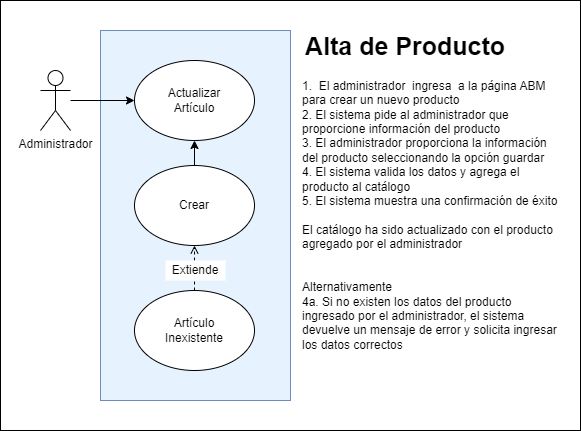

The diagram above was exported from draw.io. Its source (the exported page's mxGraphModel, read from the mxfile embedded in the PNG):
<mxGraphModel dx="880" dy="456" grid="1" gridSize="10" guides="1" tooltips="1" connect="1" arrows="1" fold="1" page="1" pageScale="1" pageWidth="827" pageHeight="1169" math="0" shadow="0">
  <root>
    <mxCell id="0" />
    <mxCell id="1" parent="0" />
    <mxCell id="voWOlLwrH2v6NFdDBPAK-16" value="" style="rounded=0;whiteSpace=wrap;html=1;" parent="1" vertex="1">
      <mxGeometry x="160" y="340" width="580" height="430" as="geometry" />
    </mxCell>
    <mxCell id="voWOlLwrH2v6NFdDBPAK-1" value="Administrador" style="shape=umlActor;verticalLabelPosition=bottom;verticalAlign=top;html=1;outlineConnect=0;" parent="1" vertex="1">
      <mxGeometry x="200" y="410" width="30" height="60" as="geometry" />
    </mxCell>
    <mxCell id="voWOlLwrH2v6NFdDBPAK-5" value="" style="rounded=0;whiteSpace=wrap;html=1;direction=south;fillColor=#E6F3FF;strokeColor=#6c8ebf;" parent="1" vertex="1">
      <mxGeometry x="260" y="370" width="190" height="370" as="geometry" />
    </mxCell>
    <mxCell id="voWOlLwrH2v6NFdDBPAK-6" value="" style="ellipse;whiteSpace=wrap;html=1;" parent="1" vertex="1">
      <mxGeometry x="294" y="400" width="120" height="80" as="geometry" />
    </mxCell>
    <mxCell id="voWOlLwrH2v6NFdDBPAK-13" value="" style="edgeStyle=orthogonalEdgeStyle;rounded=0;orthogonalLoop=1;jettySize=auto;html=1;" parent="1" source="voWOlLwrH2v6NFdDBPAK-7" target="voWOlLwrH2v6NFdDBPAK-6" edge="1">
      <mxGeometry relative="1" as="geometry" />
    </mxCell>
    <mxCell id="voWOlLwrH2v6NFdDBPAK-7" value="" style="ellipse;whiteSpace=wrap;html=1;" parent="1" vertex="1">
      <mxGeometry x="294" y="505" width="120" height="80" as="geometry" />
    </mxCell>
    <mxCell id="voWOlLwrH2v6NFdDBPAK-14" value="" style="edgeStyle=orthogonalEdgeStyle;rounded=0;orthogonalLoop=1;jettySize=auto;html=1;dashed=1;endArrow=open;endFill=0;" parent="1" source="voWOlLwrH2v6NFdDBPAK-8" target="voWOlLwrH2v6NFdDBPAK-7" edge="1">
      <mxGeometry relative="1" as="geometry" />
    </mxCell>
    <mxCell id="voWOlLwrH2v6NFdDBPAK-8" value="" style="ellipse;whiteSpace=wrap;html=1;" parent="1" vertex="1">
      <mxGeometry x="294" y="630" width="120" height="80" as="geometry" />
    </mxCell>
    <mxCell id="voWOlLwrH2v6NFdDBPAK-11" value="" style="edgeStyle=orthogonalEdgeStyle;rounded=0;orthogonalLoop=1;jettySize=auto;html=1;strokeColor=#000000;" parent="1" source="voWOlLwrH2v6NFdDBPAK-1" target="voWOlLwrH2v6NFdDBPAK-6" edge="1">
      <mxGeometry relative="1" as="geometry" />
    </mxCell>
    <mxCell id="voWOlLwrH2v6NFdDBPAK-17" value="Actualizar Artículo" style="text;html=1;strokeColor=none;fillColor=none;align=center;verticalAlign=middle;whiteSpace=wrap;rounded=0;" parent="1" vertex="1">
      <mxGeometry x="324" y="425" width="60" height="30" as="geometry" />
    </mxCell>
    <mxCell id="voWOlLwrH2v6NFdDBPAK-27" value="Crear" style="text;html=1;strokeColor=none;fillColor=none;align=center;verticalAlign=middle;whiteSpace=wrap;rounded=0;fontSize=12;fontFamily=Helvetica;fontColor=default;" parent="1" vertex="1">
      <mxGeometry x="324" y="530" width="60" height="30" as="geometry" />
    </mxCell>
    <mxCell id="voWOlLwrH2v6NFdDBPAK-28" value="Artículo Inexistente" style="text;html=1;strokeColor=none;fillColor=none;align=center;verticalAlign=middle;whiteSpace=wrap;rounded=0;fontSize=12;fontFamily=Helvetica;fontColor=default;" parent="1" vertex="1">
      <mxGeometry x="324" y="655" width="60" height="30" as="geometry" />
    </mxCell>
    <mxCell id="voWOlLwrH2v6NFdDBPAK-29" value="Alta de Producto" style="text;html=1;strokeColor=none;fillColor=none;align=center;verticalAlign=middle;whiteSpace=wrap;rounded=0;fontSize=25;fontFamily=Helvetica;fontColor=default;fontStyle=1" parent="1" vertex="1">
      <mxGeometry x="440" y="370" width="250" height="30" as="geometry" />
    </mxCell>
    <mxCell id="voWOlLwrH2v6NFdDBPAK-30" value="1.&amp;nbsp; El administrador&amp;nbsp; ingresa&amp;nbsp; a la página ABM para crear un nuevo producto&lt;br&gt;2. El sistema pide al administrador que proporcione información del producto&lt;br&gt;3. El administrador proporciona la información del producto seleccionando la opción guardar&lt;br&gt;4. El sistema valida los datos y agrega el producto al catálogo&lt;br&gt;5. El sistema muestra una confirmación de éxito&lt;br&gt;&lt;br&gt;El catálogo ha sido actualizado con el producto agregado por el administrador&lt;br&gt;&lt;br&gt;&lt;br&gt;Alternativamente&lt;br&gt;4a. Si no existen los datos del producto ingresado por el administrador, el sistema devuelve un mensaje de error y solicita ingresar los datos correctos&lt;br&gt;" style="text;html=1;strokeColor=none;fillColor=none;align=left;verticalAlign=middle;whiteSpace=wrap;rounded=0;fontSize=12;fontFamily=Helvetica;fontColor=default;" parent="1" vertex="1">
      <mxGeometry x="460" y="407.5" width="260" height="295" as="geometry" />
    </mxCell>
    <mxCell id="_HSPLmOgY8Yj3BncWyO8-1" value="Extiende" style="text;html=1;align=center;verticalAlign=middle;whiteSpace=wrap;rounded=0;fillColor=default;" vertex="1" parent="1">
      <mxGeometry x="325" y="600" width="60" height="20" as="geometry" />
    </mxCell>
  </root>
</mxGraphModel>